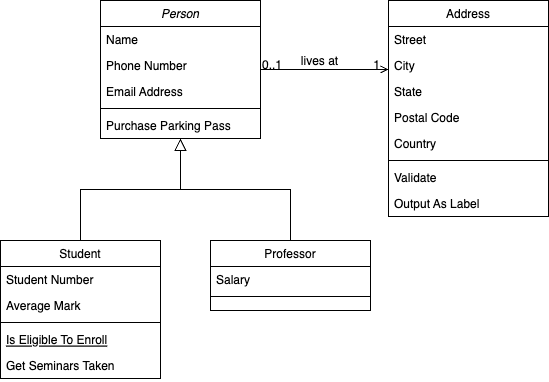

The diagram above was exported from draw.io. Its source (the exported page's mxGraphModel, read from the mxfile embedded in the PNG):
<mxGraphModel dx="1026" dy="654" grid="1" gridSize="10" guides="1" tooltips="1" connect="1" arrows="1" fold="1" page="1" pageScale="1" pageWidth="827" pageHeight="1169" math="0" shadow="0">
  <root>
    <mxCell id="WIyWlLk6GJQsqaUBKTNV-0" />
    <mxCell id="WIyWlLk6GJQsqaUBKTNV-1" parent="WIyWlLk6GJQsqaUBKTNV-0" />
    <mxCell id="zkfFHV4jXpPFQw0GAbJ--0" value="Person" style="swimlane;fontStyle=2;align=center;verticalAlign=top;childLayout=stackLayout;horizontal=1;startSize=26;horizontalStack=0;resizeParent=1;resizeLast=0;collapsible=1;marginBottom=0;rounded=0;shadow=0;strokeWidth=1;" parent="WIyWlLk6GJQsqaUBKTNV-1" vertex="1">
      <mxGeometry x="220" y="120" width="160" height="138" as="geometry">
        <mxRectangle x="230" y="140" width="160" height="26" as="alternateBounds" />
      </mxGeometry>
    </mxCell>
    <mxCell id="zkfFHV4jXpPFQw0GAbJ--1" value="Name" style="text;align=left;verticalAlign=top;spacingLeft=4;spacingRight=4;overflow=hidden;rotatable=0;points=[[0,0.5],[1,0.5]];portConstraint=eastwest;" parent="zkfFHV4jXpPFQw0GAbJ--0" vertex="1">
      <mxGeometry y="26" width="160" height="26" as="geometry" />
    </mxCell>
    <mxCell id="zkfFHV4jXpPFQw0GAbJ--2" value="Phone Number" style="text;align=left;verticalAlign=top;spacingLeft=4;spacingRight=4;overflow=hidden;rotatable=0;points=[[0,0.5],[1,0.5]];portConstraint=eastwest;rounded=0;shadow=0;html=0;" parent="zkfFHV4jXpPFQw0GAbJ--0" vertex="1">
      <mxGeometry y="52" width="160" height="26" as="geometry" />
    </mxCell>
    <mxCell id="zkfFHV4jXpPFQw0GAbJ--3" value="Email Address" style="text;align=left;verticalAlign=top;spacingLeft=4;spacingRight=4;overflow=hidden;rotatable=0;points=[[0,0.5],[1,0.5]];portConstraint=eastwest;rounded=0;shadow=0;html=0;" parent="zkfFHV4jXpPFQw0GAbJ--0" vertex="1">
      <mxGeometry y="78" width="160" height="26" as="geometry" />
    </mxCell>
    <mxCell id="zkfFHV4jXpPFQw0GAbJ--4" value="" style="line;html=1;strokeWidth=1;align=left;verticalAlign=middle;spacingTop=-1;spacingLeft=3;spacingRight=3;rotatable=0;labelPosition=right;points=[];portConstraint=eastwest;" parent="zkfFHV4jXpPFQw0GAbJ--0" vertex="1">
      <mxGeometry y="104" width="160" height="8" as="geometry" />
    </mxCell>
    <mxCell id="zkfFHV4jXpPFQw0GAbJ--5" value="Purchase Parking Pass" style="text;align=left;verticalAlign=top;spacingLeft=4;spacingRight=4;overflow=hidden;rotatable=0;points=[[0,0.5],[1,0.5]];portConstraint=eastwest;" parent="zkfFHV4jXpPFQw0GAbJ--0" vertex="1">
      <mxGeometry y="112" width="160" height="26" as="geometry" />
    </mxCell>
    <mxCell id="zkfFHV4jXpPFQw0GAbJ--6" value="Student" style="swimlane;fontStyle=0;align=center;verticalAlign=top;childLayout=stackLayout;horizontal=1;startSize=26;horizontalStack=0;resizeParent=1;resizeLast=0;collapsible=1;marginBottom=0;rounded=0;shadow=0;strokeWidth=1;" parent="WIyWlLk6GJQsqaUBKTNV-1" vertex="1">
      <mxGeometry x="120" y="360" width="160" height="138" as="geometry">
        <mxRectangle x="130" y="380" width="160" height="26" as="alternateBounds" />
      </mxGeometry>
    </mxCell>
    <mxCell id="zkfFHV4jXpPFQw0GAbJ--7" value="Student Number" style="text;align=left;verticalAlign=top;spacingLeft=4;spacingRight=4;overflow=hidden;rotatable=0;points=[[0,0.5],[1,0.5]];portConstraint=eastwest;" parent="zkfFHV4jXpPFQw0GAbJ--6" vertex="1">
      <mxGeometry y="26" width="160" height="26" as="geometry" />
    </mxCell>
    <mxCell id="zkfFHV4jXpPFQw0GAbJ--8" value="Average Mark" style="text;align=left;verticalAlign=top;spacingLeft=4;spacingRight=4;overflow=hidden;rotatable=0;points=[[0,0.5],[1,0.5]];portConstraint=eastwest;rounded=0;shadow=0;html=0;" parent="zkfFHV4jXpPFQw0GAbJ--6" vertex="1">
      <mxGeometry y="52" width="160" height="26" as="geometry" />
    </mxCell>
    <mxCell id="zkfFHV4jXpPFQw0GAbJ--9" value="" style="line;html=1;strokeWidth=1;align=left;verticalAlign=middle;spacingTop=-1;spacingLeft=3;spacingRight=3;rotatable=0;labelPosition=right;points=[];portConstraint=eastwest;" parent="zkfFHV4jXpPFQw0GAbJ--6" vertex="1">
      <mxGeometry y="78" width="160" height="8" as="geometry" />
    </mxCell>
    <mxCell id="zkfFHV4jXpPFQw0GAbJ--10" value="Is Eligible To Enroll" style="text;align=left;verticalAlign=top;spacingLeft=4;spacingRight=4;overflow=hidden;rotatable=0;points=[[0,0.5],[1,0.5]];portConstraint=eastwest;fontStyle=4" parent="zkfFHV4jXpPFQw0GAbJ--6" vertex="1">
      <mxGeometry y="86" width="160" height="26" as="geometry" />
    </mxCell>
    <mxCell id="zkfFHV4jXpPFQw0GAbJ--11" value="Get Seminars Taken" style="text;align=left;verticalAlign=top;spacingLeft=4;spacingRight=4;overflow=hidden;rotatable=0;points=[[0,0.5],[1,0.5]];portConstraint=eastwest;" parent="zkfFHV4jXpPFQw0GAbJ--6" vertex="1">
      <mxGeometry y="112" width="160" height="26" as="geometry" />
    </mxCell>
    <mxCell id="zkfFHV4jXpPFQw0GAbJ--12" value="" style="endArrow=block;endSize=10;endFill=0;shadow=0;strokeWidth=1;rounded=0;edgeStyle=elbowEdgeStyle;elbow=vertical;" parent="WIyWlLk6GJQsqaUBKTNV-1" source="zkfFHV4jXpPFQw0GAbJ--6" target="zkfFHV4jXpPFQw0GAbJ--0" edge="1">
      <mxGeometry width="160" relative="1" as="geometry">
        <mxPoint x="200" y="203" as="sourcePoint" />
        <mxPoint x="200" y="203" as="targetPoint" />
      </mxGeometry>
    </mxCell>
    <mxCell id="zkfFHV4jXpPFQw0GAbJ--13" value="Professor" style="swimlane;fontStyle=0;align=center;verticalAlign=top;childLayout=stackLayout;horizontal=1;startSize=26;horizontalStack=0;resizeParent=1;resizeLast=0;collapsible=1;marginBottom=0;rounded=0;shadow=0;strokeWidth=1;" parent="WIyWlLk6GJQsqaUBKTNV-1" vertex="1">
      <mxGeometry x="330" y="360" width="160" height="70" as="geometry">
        <mxRectangle x="340" y="380" width="170" height="26" as="alternateBounds" />
      </mxGeometry>
    </mxCell>
    <mxCell id="zkfFHV4jXpPFQw0GAbJ--14" value="Salary" style="text;align=left;verticalAlign=top;spacingLeft=4;spacingRight=4;overflow=hidden;rotatable=0;points=[[0,0.5],[1,0.5]];portConstraint=eastwest;" parent="zkfFHV4jXpPFQw0GAbJ--13" vertex="1">
      <mxGeometry y="26" width="160" height="26" as="geometry" />
    </mxCell>
    <mxCell id="zkfFHV4jXpPFQw0GAbJ--15" value="" style="line;html=1;strokeWidth=1;align=left;verticalAlign=middle;spacingTop=-1;spacingLeft=3;spacingRight=3;rotatable=0;labelPosition=right;points=[];portConstraint=eastwest;" parent="zkfFHV4jXpPFQw0GAbJ--13" vertex="1">
      <mxGeometry y="52" width="160" height="8" as="geometry" />
    </mxCell>
    <mxCell id="zkfFHV4jXpPFQw0GAbJ--16" value="" style="endArrow=block;endSize=10;endFill=0;shadow=0;strokeWidth=1;rounded=0;edgeStyle=elbowEdgeStyle;elbow=vertical;" parent="WIyWlLk6GJQsqaUBKTNV-1" source="zkfFHV4jXpPFQw0GAbJ--13" target="zkfFHV4jXpPFQw0GAbJ--0" edge="1">
      <mxGeometry width="160" relative="1" as="geometry">
        <mxPoint x="210" y="373" as="sourcePoint" />
        <mxPoint x="310" y="271" as="targetPoint" />
      </mxGeometry>
    </mxCell>
    <mxCell id="zkfFHV4jXpPFQw0GAbJ--17" value="Address" style="swimlane;fontStyle=0;align=center;verticalAlign=top;childLayout=stackLayout;horizontal=1;startSize=26;horizontalStack=0;resizeParent=1;resizeLast=0;collapsible=1;marginBottom=0;rounded=0;shadow=0;strokeWidth=1;" parent="WIyWlLk6GJQsqaUBKTNV-1" vertex="1">
      <mxGeometry x="508" y="120" width="160" height="216" as="geometry">
        <mxRectangle x="550" y="140" width="160" height="26" as="alternateBounds" />
      </mxGeometry>
    </mxCell>
    <mxCell id="zkfFHV4jXpPFQw0GAbJ--18" value="Street" style="text;align=left;verticalAlign=top;spacingLeft=4;spacingRight=4;overflow=hidden;rotatable=0;points=[[0,0.5],[1,0.5]];portConstraint=eastwest;" parent="zkfFHV4jXpPFQw0GAbJ--17" vertex="1">
      <mxGeometry y="26" width="160" height="26" as="geometry" />
    </mxCell>
    <mxCell id="zkfFHV4jXpPFQw0GAbJ--19" value="City" style="text;align=left;verticalAlign=top;spacingLeft=4;spacingRight=4;overflow=hidden;rotatable=0;points=[[0,0.5],[1,0.5]];portConstraint=eastwest;rounded=0;shadow=0;html=0;" parent="zkfFHV4jXpPFQw0GAbJ--17" vertex="1">
      <mxGeometry y="52" width="160" height="26" as="geometry" />
    </mxCell>
    <mxCell id="zkfFHV4jXpPFQw0GAbJ--20" value="State" style="text;align=left;verticalAlign=top;spacingLeft=4;spacingRight=4;overflow=hidden;rotatable=0;points=[[0,0.5],[1,0.5]];portConstraint=eastwest;rounded=0;shadow=0;html=0;" parent="zkfFHV4jXpPFQw0GAbJ--17" vertex="1">
      <mxGeometry y="78" width="160" height="26" as="geometry" />
    </mxCell>
    <mxCell id="zkfFHV4jXpPFQw0GAbJ--21" value="Postal Code" style="text;align=left;verticalAlign=top;spacingLeft=4;spacingRight=4;overflow=hidden;rotatable=0;points=[[0,0.5],[1,0.5]];portConstraint=eastwest;rounded=0;shadow=0;html=0;" parent="zkfFHV4jXpPFQw0GAbJ--17" vertex="1">
      <mxGeometry y="104" width="160" height="26" as="geometry" />
    </mxCell>
    <mxCell id="zkfFHV4jXpPFQw0GAbJ--22" value="Country" style="text;align=left;verticalAlign=top;spacingLeft=4;spacingRight=4;overflow=hidden;rotatable=0;points=[[0,0.5],[1,0.5]];portConstraint=eastwest;rounded=0;shadow=0;html=0;" parent="zkfFHV4jXpPFQw0GAbJ--17" vertex="1">
      <mxGeometry y="130" width="160" height="26" as="geometry" />
    </mxCell>
    <mxCell id="zkfFHV4jXpPFQw0GAbJ--23" value="" style="line;html=1;strokeWidth=1;align=left;verticalAlign=middle;spacingTop=-1;spacingLeft=3;spacingRight=3;rotatable=0;labelPosition=right;points=[];portConstraint=eastwest;" parent="zkfFHV4jXpPFQw0GAbJ--17" vertex="1">
      <mxGeometry y="156" width="160" height="8" as="geometry" />
    </mxCell>
    <mxCell id="zkfFHV4jXpPFQw0GAbJ--24" value="Validate" style="text;align=left;verticalAlign=top;spacingLeft=4;spacingRight=4;overflow=hidden;rotatable=0;points=[[0,0.5],[1,0.5]];portConstraint=eastwest;" parent="zkfFHV4jXpPFQw0GAbJ--17" vertex="1">
      <mxGeometry y="164" width="160" height="26" as="geometry" />
    </mxCell>
    <mxCell id="zkfFHV4jXpPFQw0GAbJ--25" value="Output As Label" style="text;align=left;verticalAlign=top;spacingLeft=4;spacingRight=4;overflow=hidden;rotatable=0;points=[[0,0.5],[1,0.5]];portConstraint=eastwest;" parent="zkfFHV4jXpPFQw0GAbJ--17" vertex="1">
      <mxGeometry y="190" width="160" height="26" as="geometry" />
    </mxCell>
    <mxCell id="zkfFHV4jXpPFQw0GAbJ--26" value="" style="endArrow=open;shadow=0;strokeWidth=1;rounded=0;endFill=1;edgeStyle=elbowEdgeStyle;elbow=vertical;" parent="WIyWlLk6GJQsqaUBKTNV-1" source="zkfFHV4jXpPFQw0GAbJ--0" target="zkfFHV4jXpPFQw0GAbJ--17" edge="1">
      <mxGeometry x="0.5" y="41" relative="1" as="geometry">
        <mxPoint x="380" y="192" as="sourcePoint" />
        <mxPoint x="540" y="192" as="targetPoint" />
        <mxPoint x="-40" y="32" as="offset" />
      </mxGeometry>
    </mxCell>
    <mxCell id="zkfFHV4jXpPFQw0GAbJ--27" value="0..1" style="resizable=0;align=left;verticalAlign=bottom;labelBackgroundColor=none;fontSize=12;" parent="zkfFHV4jXpPFQw0GAbJ--26" connectable="0" vertex="1">
      <mxGeometry x="-1" relative="1" as="geometry">
        <mxPoint y="4" as="offset" />
      </mxGeometry>
    </mxCell>
    <mxCell id="zkfFHV4jXpPFQw0GAbJ--28" value="1" style="resizable=0;align=right;verticalAlign=bottom;labelBackgroundColor=none;fontSize=12;" parent="zkfFHV4jXpPFQw0GAbJ--26" connectable="0" vertex="1">
      <mxGeometry x="1" relative="1" as="geometry">
        <mxPoint x="-7" y="4" as="offset" />
      </mxGeometry>
    </mxCell>
    <mxCell id="zkfFHV4jXpPFQw0GAbJ--29" value="lives at" style="text;html=1;resizable=0;points=[];;align=center;verticalAlign=middle;labelBackgroundColor=none;rounded=0;shadow=0;strokeWidth=1;fontSize=12;" parent="zkfFHV4jXpPFQw0GAbJ--26" vertex="1" connectable="0">
      <mxGeometry x="0.5" y="49" relative="1" as="geometry">
        <mxPoint x="-38" y="40" as="offset" />
      </mxGeometry>
    </mxCell>
  </root>
</mxGraphModel>